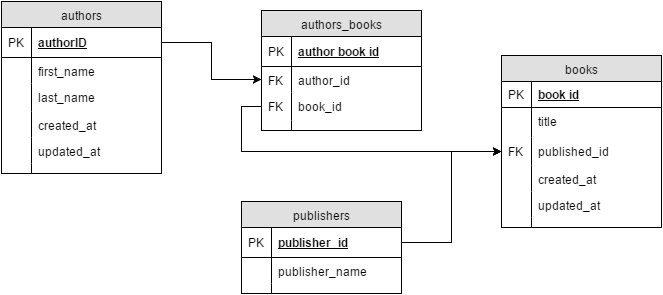

The diagram above was exported from draw.io. Its source (the exported page's mxGraphModel, read from the mxfile embedded in the PNG):
<mxGraphModel dx="876" dy="487" grid="1" gridSize="10" guides="1" tooltips="1" connect="1" arrows="1" fold="1" page="1" pageScale="1" pageWidth="826" pageHeight="1169" background="#ffffff" math="0" shadow="0">
  <root>
    <mxCell id="0" />
    <mxCell id="1" parent="0" />
    <mxCell id="2" value="authors" style="swimlane;html=1;fontStyle=0;childLayout=stackLayout;horizontal=1;startSize=26;fillColor=#e0e0e0;horizontalStack=0;resizeParent=1;resizeLast=0;collapsible=1;marginBottom=0;swimlaneFillColor=#ffffff;align=center;" vertex="1" parent="1">
      <mxGeometry x="10" y="10" width="160" height="172" as="geometry" />
    </mxCell>
    <mxCell id="3" value="authorID" style="shape=partialRectangle;top=0;left=0;right=0;bottom=1;html=1;align=left;verticalAlign=middle;fillColor=none;spacingLeft=34;spacingRight=4;whiteSpace=wrap;overflow=hidden;rotatable=0;points=[[0,0.5],[1,0.5]];portConstraint=eastwest;dropTarget=0;fontStyle=5;" vertex="1" parent="2">
      <mxGeometry y="26" width="160" height="30" as="geometry" />
    </mxCell>
    <mxCell id="4" value="PK" style="shape=partialRectangle;top=0;left=0;bottom=0;html=1;fillColor=none;align=left;verticalAlign=middle;spacingLeft=4;spacingRight=4;whiteSpace=wrap;overflow=hidden;rotatable=0;points=[];portConstraint=eastwest;part=1;" vertex="1" connectable="0" parent="3">
      <mxGeometry width="30" height="30" as="geometry" />
    </mxCell>
    <mxCell id="5" value="first_name" style="shape=partialRectangle;top=0;left=0;right=0;bottom=0;html=1;align=left;verticalAlign=top;fillColor=none;spacingLeft=34;spacingRight=4;whiteSpace=wrap;overflow=hidden;rotatable=0;points=[[0,0.5],[1,0.5]];portConstraint=eastwest;dropTarget=0;" vertex="1" parent="2">
      <mxGeometry y="56" width="160" height="26" as="geometry" />
    </mxCell>
    <mxCell id="6" value="" style="shape=partialRectangle;top=0;left=0;bottom=0;html=1;fillColor=none;align=left;verticalAlign=top;spacingLeft=4;spacingRight=4;whiteSpace=wrap;overflow=hidden;rotatable=0;points=[];portConstraint=eastwest;part=1;" vertex="1" connectable="0" parent="5">
      <mxGeometry width="30" height="26" as="geometry" />
    </mxCell>
    <mxCell id="7" value="last_name" style="shape=partialRectangle;top=0;left=0;right=0;bottom=0;html=1;align=left;verticalAlign=top;fillColor=none;spacingLeft=34;spacingRight=4;whiteSpace=wrap;overflow=hidden;rotatable=0;points=[[0,0.5],[1,0.5]];portConstraint=eastwest;dropTarget=0;" vertex="1" parent="2">
      <mxGeometry y="82" width="160" height="28" as="geometry" />
    </mxCell>
    <mxCell id="8" value="" style="shape=partialRectangle;top=0;left=0;bottom=0;html=1;fillColor=none;align=left;verticalAlign=top;spacingLeft=4;spacingRight=4;whiteSpace=wrap;overflow=hidden;rotatable=0;points=[];portConstraint=eastwest;part=1;" vertex="1" connectable="0" parent="7">
      <mxGeometry width="30" height="28" as="geometry" />
    </mxCell>
    <mxCell id="9" value="created_at" style="shape=partialRectangle;top=0;left=0;right=0;bottom=0;html=1;align=left;verticalAlign=top;fillColor=none;spacingLeft=34;spacingRight=4;whiteSpace=wrap;overflow=hidden;rotatable=0;points=[[0,0.5],[1,0.5]];portConstraint=eastwest;dropTarget=0;" vertex="1" parent="2">
      <mxGeometry y="110" width="160" height="26" as="geometry" />
    </mxCell>
    <mxCell id="10" value="" style="shape=partialRectangle;top=0;left=0;bottom=0;html=1;fillColor=none;align=left;verticalAlign=top;spacingLeft=4;spacingRight=4;whiteSpace=wrap;overflow=hidden;rotatable=0;points=[];portConstraint=eastwest;part=1;" vertex="1" connectable="0" parent="9">
      <mxGeometry width="30" height="26" as="geometry" />
    </mxCell>
    <mxCell id="13" value="updated_at" style="shape=partialRectangle;top=0;left=0;right=0;bottom=0;html=1;align=left;verticalAlign=top;fillColor=none;spacingLeft=34;spacingRight=4;whiteSpace=wrap;overflow=hidden;rotatable=0;points=[[0,0.5],[1,0.5]];portConstraint=eastwest;dropTarget=0;" vertex="1" parent="2">
      <mxGeometry y="136" width="160" height="26" as="geometry" />
    </mxCell>
    <mxCell id="14" value="" style="shape=partialRectangle;top=0;left=0;bottom=0;html=1;fillColor=none;align=left;verticalAlign=top;spacingLeft=4;spacingRight=4;whiteSpace=wrap;overflow=hidden;rotatable=0;points=[];portConstraint=eastwest;part=1;" vertex="1" connectable="0" parent="13">
      <mxGeometry width="30" height="26" as="geometry" />
    </mxCell>
    <mxCell id="11" value="" style="shape=partialRectangle;top=0;left=0;right=0;bottom=0;html=1;align=left;verticalAlign=top;fillColor=none;spacingLeft=34;spacingRight=4;whiteSpace=wrap;overflow=hidden;rotatable=0;points=[[0,0.5],[1,0.5]];portConstraint=eastwest;dropTarget=0;" vertex="1" parent="2">
      <mxGeometry y="162" width="160" height="10" as="geometry" />
    </mxCell>
    <mxCell id="12" value="" style="shape=partialRectangle;top=0;left=0;bottom=0;html=1;fillColor=none;align=left;verticalAlign=top;spacingLeft=4;spacingRight=4;whiteSpace=wrap;overflow=hidden;rotatable=0;points=[];portConstraint=eastwest;part=1;" vertex="1" connectable="0" parent="11">
      <mxGeometry width="30" height="10" as="geometry" />
    </mxCell>
    <mxCell id="51" value="books" style="swimlane;html=1;fontStyle=0;childLayout=stackLayout;horizontal=1;startSize=26;fillColor=#e0e0e0;horizontalStack=0;resizeParent=1;resizeLast=0;collapsible=1;marginBottom=0;swimlaneFillColor=#ffffff;align=center;" vertex="1" parent="1">
      <mxGeometry x="510" y="64" width="160" height="172" as="geometry" />
    </mxCell>
    <mxCell id="52" value="book id" style="shape=partialRectangle;top=0;left=0;right=0;bottom=1;html=1;align=left;verticalAlign=middle;fillColor=none;spacingLeft=34;spacingRight=4;whiteSpace=wrap;overflow=hidden;rotatable=0;points=[[0,0.5],[1,0.5]];portConstraint=eastwest;dropTarget=0;fontStyle=5;" vertex="1" parent="51">
      <mxGeometry y="26" width="160" height="26" as="geometry" />
    </mxCell>
    <mxCell id="53" value="PK" style="shape=partialRectangle;top=0;left=0;bottom=0;html=1;fillColor=none;align=left;verticalAlign=middle;spacingLeft=4;spacingRight=4;whiteSpace=wrap;overflow=hidden;rotatable=0;points=[];portConstraint=eastwest;part=1;" vertex="1" connectable="0" parent="52">
      <mxGeometry width="30" height="26" as="geometry" />
    </mxCell>
    <mxCell id="54" value="title" style="shape=partialRectangle;top=0;left=0;right=0;bottom=0;html=1;align=left;verticalAlign=top;fillColor=none;spacingLeft=34;spacingRight=4;whiteSpace=wrap;overflow=hidden;rotatable=0;points=[[0,0.5],[1,0.5]];portConstraint=eastwest;dropTarget=0;" vertex="1" parent="51">
      <mxGeometry y="52" width="160" height="30" as="geometry" />
    </mxCell>
    <mxCell id="55" value="" style="shape=partialRectangle;top=0;left=0;bottom=0;html=1;fillColor=none;align=left;verticalAlign=top;spacingLeft=4;spacingRight=4;whiteSpace=wrap;overflow=hidden;rotatable=0;points=[];portConstraint=eastwest;part=1;" vertex="1" connectable="0" parent="54">
      <mxGeometry width="30" height="30" as="geometry" />
    </mxCell>
    <mxCell id="56" value="published_id" style="shape=partialRectangle;top=0;left=0;right=0;bottom=0;html=1;align=left;verticalAlign=top;fillColor=none;spacingLeft=34;spacingRight=4;whiteSpace=wrap;overflow=hidden;rotatable=0;points=[[0,0.5],[1,0.5]];portConstraint=eastwest;dropTarget=0;" vertex="1" parent="51">
      <mxGeometry y="82" width="160" height="28" as="geometry" />
    </mxCell>
    <mxCell id="57" value="FK" style="shape=partialRectangle;top=0;left=0;bottom=0;html=1;fillColor=none;align=left;verticalAlign=top;spacingLeft=4;spacingRight=4;whiteSpace=wrap;overflow=hidden;rotatable=0;points=[];portConstraint=eastwest;part=1;" vertex="1" connectable="0" parent="56">
      <mxGeometry width="30" height="28" as="geometry" />
    </mxCell>
    <mxCell id="58" value="created_at" style="shape=partialRectangle;top=0;left=0;right=0;bottom=0;html=1;align=left;verticalAlign=top;fillColor=none;spacingLeft=34;spacingRight=4;whiteSpace=wrap;overflow=hidden;rotatable=0;points=[[0,0.5],[1,0.5]];portConstraint=eastwest;dropTarget=0;" vertex="1" parent="51">
      <mxGeometry y="110" width="160" height="26" as="geometry" />
    </mxCell>
    <mxCell id="59" value="" style="shape=partialRectangle;top=0;left=0;bottom=0;html=1;fillColor=none;align=left;verticalAlign=top;spacingLeft=4;spacingRight=4;whiteSpace=wrap;overflow=hidden;rotatable=0;points=[];portConstraint=eastwest;part=1;" vertex="1" connectable="0" parent="58">
      <mxGeometry width="30" height="26" as="geometry" />
    </mxCell>
    <mxCell id="60" value="updated_at" style="shape=partialRectangle;top=0;left=0;right=0;bottom=0;html=1;align=left;verticalAlign=top;fillColor=none;spacingLeft=34;spacingRight=4;whiteSpace=wrap;overflow=hidden;rotatable=0;points=[[0,0.5],[1,0.5]];portConstraint=eastwest;dropTarget=0;" vertex="1" parent="51">
      <mxGeometry y="136" width="160" height="26" as="geometry" />
    </mxCell>
    <mxCell id="61" value="" style="shape=partialRectangle;top=0;left=0;bottom=0;html=1;fillColor=none;align=left;verticalAlign=top;spacingLeft=4;spacingRight=4;whiteSpace=wrap;overflow=hidden;rotatable=0;points=[];portConstraint=eastwest;part=1;" vertex="1" connectable="0" parent="60">
      <mxGeometry width="30" height="26" as="geometry" />
    </mxCell>
    <mxCell id="62" value="" style="shape=partialRectangle;top=0;left=0;right=0;bottom=0;html=1;align=left;verticalAlign=top;fillColor=none;spacingLeft=34;spacingRight=4;whiteSpace=wrap;overflow=hidden;rotatable=0;points=[[0,0.5],[1,0.5]];portConstraint=eastwest;dropTarget=0;" vertex="1" parent="51">
      <mxGeometry y="162" width="160" height="10" as="geometry" />
    </mxCell>
    <mxCell id="63" value="" style="shape=partialRectangle;top=0;left=0;bottom=0;html=1;fillColor=none;align=left;verticalAlign=top;spacingLeft=4;spacingRight=4;whiteSpace=wrap;overflow=hidden;rotatable=0;points=[];portConstraint=eastwest;part=1;" vertex="1" connectable="0" parent="62">
      <mxGeometry width="30" height="10" as="geometry" />
    </mxCell>
    <mxCell id="15" value="authors_books" style="swimlane;html=1;fontStyle=0;childLayout=stackLayout;horizontal=1;startSize=26;fillColor=#e0e0e0;horizontalStack=0;resizeParent=1;resizeLast=0;collapsible=1;marginBottom=0;swimlaneFillColor=#ffffff;align=center;" vertex="1" parent="1">
      <mxGeometry x="270" y="19" width="160" height="120" as="geometry" />
    </mxCell>
    <mxCell id="16" value="author book id" style="shape=partialRectangle;top=0;left=0;right=0;bottom=1;html=1;align=left;verticalAlign=middle;fillColor=none;spacingLeft=34;spacingRight=4;whiteSpace=wrap;overflow=hidden;rotatable=0;points=[[0,0.5],[1,0.5]];portConstraint=eastwest;dropTarget=0;fontStyle=5;" vertex="1" parent="15">
      <mxGeometry y="26" width="160" height="30" as="geometry" />
    </mxCell>
    <mxCell id="17" value="PK" style="shape=partialRectangle;top=0;left=0;bottom=0;html=1;fillColor=none;align=left;verticalAlign=middle;spacingLeft=4;spacingRight=4;whiteSpace=wrap;overflow=hidden;rotatable=0;points=[];portConstraint=eastwest;part=1;" vertex="1" connectable="0" parent="16">
      <mxGeometry width="30" height="30" as="geometry" />
    </mxCell>
    <mxCell id="18" value="author_id" style="shape=partialRectangle;top=0;left=0;right=0;bottom=0;html=1;align=left;verticalAlign=top;fillColor=none;spacingLeft=34;spacingRight=4;whiteSpace=wrap;overflow=hidden;rotatable=0;points=[[0,0.5],[1,0.5]];portConstraint=eastwest;dropTarget=0;" vertex="1" parent="15">
      <mxGeometry y="56" width="160" height="26" as="geometry" />
    </mxCell>
    <mxCell id="19" value="FK" style="shape=partialRectangle;top=0;left=0;bottom=0;html=1;fillColor=none;align=left;verticalAlign=top;spacingLeft=4;spacingRight=4;whiteSpace=wrap;overflow=hidden;rotatable=0;points=[];portConstraint=eastwest;part=1;" vertex="1" connectable="0" parent="18">
      <mxGeometry width="30" height="26" as="geometry" />
    </mxCell>
    <mxCell id="20" value="book_id" style="shape=partialRectangle;top=0;left=0;right=0;bottom=0;html=1;align=left;verticalAlign=top;fillColor=none;spacingLeft=34;spacingRight=4;whiteSpace=wrap;overflow=hidden;rotatable=0;points=[[0,0.5],[1,0.5]];portConstraint=eastwest;dropTarget=0;" vertex="1" parent="15">
      <mxGeometry y="82" width="160" height="28" as="geometry" />
    </mxCell>
    <mxCell id="21" value="FK" style="shape=partialRectangle;top=0;left=0;bottom=0;html=1;fillColor=none;align=left;verticalAlign=top;spacingLeft=4;spacingRight=4;whiteSpace=wrap;overflow=hidden;rotatable=0;points=[];portConstraint=eastwest;part=1;" vertex="1" connectable="0" parent="20">
      <mxGeometry width="30" height="28" as="geometry" />
    </mxCell>
    <mxCell id="26" value="" style="shape=partialRectangle;top=0;left=0;right=0;bottom=0;html=1;align=left;verticalAlign=top;fillColor=none;spacingLeft=34;spacingRight=4;whiteSpace=wrap;overflow=hidden;rotatable=0;points=[[0,0.5],[1,0.5]];portConstraint=eastwest;dropTarget=0;" vertex="1" parent="15">
      <mxGeometry y="110" width="160" height="10" as="geometry" />
    </mxCell>
    <mxCell id="27" value="" style="shape=partialRectangle;top=0;left=0;bottom=0;html=1;fillColor=none;align=left;verticalAlign=top;spacingLeft=4;spacingRight=4;whiteSpace=wrap;overflow=hidden;rotatable=0;points=[];portConstraint=eastwest;part=1;" vertex="1" connectable="0" parent="26">
      <mxGeometry width="30" height="10" as="geometry" />
    </mxCell>
    <mxCell id="39" value="publishers" style="swimlane;html=1;fontStyle=0;childLayout=stackLayout;horizontal=1;startSize=26;fillColor=#e0e0e0;horizontalStack=0;resizeParent=1;resizeLast=0;collapsible=1;marginBottom=0;swimlaneFillColor=#ffffff;align=center;" vertex="1" parent="1">
      <mxGeometry x="250" y="210" width="160" height="92" as="geometry" />
    </mxCell>
    <mxCell id="40" value="publisher_id" style="shape=partialRectangle;top=0;left=0;right=0;bottom=1;html=1;align=left;verticalAlign=middle;fillColor=none;spacingLeft=34;spacingRight=4;whiteSpace=wrap;overflow=hidden;rotatable=0;points=[[0,0.5],[1,0.5]];portConstraint=eastwest;dropTarget=0;fontStyle=5;" vertex="1" parent="39">
      <mxGeometry y="26" width="160" height="30" as="geometry" />
    </mxCell>
    <mxCell id="41" value="PK" style="shape=partialRectangle;top=0;left=0;bottom=0;html=1;fillColor=none;align=left;verticalAlign=middle;spacingLeft=4;spacingRight=4;whiteSpace=wrap;overflow=hidden;rotatable=0;points=[];portConstraint=eastwest;part=1;" vertex="1" connectable="0" parent="40">
      <mxGeometry width="30" height="30" as="geometry" />
    </mxCell>
    <mxCell id="42" value="publisher_name" style="shape=partialRectangle;top=0;left=0;right=0;bottom=0;html=1;align=left;verticalAlign=top;fillColor=none;spacingLeft=34;spacingRight=4;whiteSpace=wrap;overflow=hidden;rotatable=0;points=[[0,0.5],[1,0.5]];portConstraint=eastwest;dropTarget=0;" vertex="1" parent="39">
      <mxGeometry y="56" width="160" height="26" as="geometry" />
    </mxCell>
    <mxCell id="43" value="" style="shape=partialRectangle;top=0;left=0;bottom=0;html=1;fillColor=none;align=left;verticalAlign=top;spacingLeft=4;spacingRight=4;whiteSpace=wrap;overflow=hidden;rotatable=0;points=[];portConstraint=eastwest;part=1;" vertex="1" connectable="0" parent="42">
      <mxGeometry width="30" height="26" as="geometry" />
    </mxCell>
    <mxCell id="46" value="" style="shape=partialRectangle;top=0;left=0;right=0;bottom=0;html=1;align=left;verticalAlign=top;fillColor=none;spacingLeft=34;spacingRight=4;whiteSpace=wrap;overflow=hidden;rotatable=0;points=[[0,0.5],[1,0.5]];portConstraint=eastwest;dropTarget=0;" vertex="1" parent="39">
      <mxGeometry y="82" width="160" height="10" as="geometry" />
    </mxCell>
    <mxCell id="47" value="" style="shape=partialRectangle;top=0;left=0;bottom=0;html=1;fillColor=none;align=left;verticalAlign=top;spacingLeft=4;spacingRight=4;whiteSpace=wrap;overflow=hidden;rotatable=0;points=[];portConstraint=eastwest;part=1;" vertex="1" connectable="0" parent="46">
      <mxGeometry width="30" height="10" as="geometry" />
    </mxCell>
    <mxCell id="64" style="edgeStyle=orthogonalEdgeStyle;rounded=0;html=1;exitX=1;exitY=0.5;entryX=0;entryY=0.5;jettySize=auto;orthogonalLoop=1;" edge="1" parent="1" source="40" target="56">
      <mxGeometry relative="1" as="geometry" />
    </mxCell>
    <mxCell id="65" style="edgeStyle=orthogonalEdgeStyle;rounded=0;html=1;exitX=0;exitY=0.5;entryX=0;entryY=0.5;jettySize=auto;orthogonalLoop=1;" edge="1" parent="1" source="20" target="56">
      <mxGeometry relative="1" as="geometry" />
    </mxCell>
    <mxCell id="66" style="edgeStyle=orthogonalEdgeStyle;rounded=0;html=1;exitX=1;exitY=0.5;entryX=0;entryY=0.5;jettySize=auto;orthogonalLoop=1;" edge="1" parent="1" source="3" target="18">
      <mxGeometry relative="1" as="geometry" />
    </mxCell>
  </root>
</mxGraphModel>